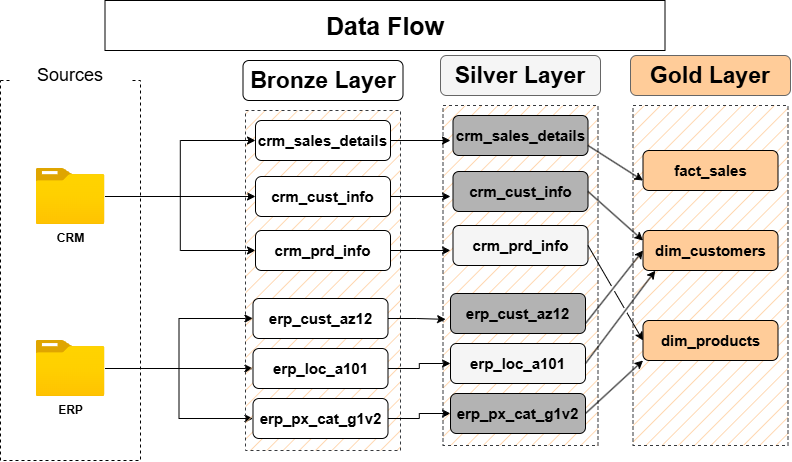

The diagram above was exported from draw.io. Its source (the exported page's mxGraphModel, read from the mxfile embedded in the PNG):
<mxGraphModel dx="1030" dy="574" grid="1" gridSize="10" guides="1" tooltips="1" connect="1" arrows="1" fold="1" page="1" pageScale="1" pageWidth="850" pageHeight="1100" math="0" shadow="0">
  <root>
    <mxCell id="0" />
    <mxCell id="1" parent="0" />
    <mxCell id="GV4e_JFPhwSh6leq-Omu-1" parent="1" style="rounded=0;whiteSpace=wrap;html=1;fillColor=none;dashed=1;" value="" vertex="1">
      <mxGeometry height="380" width="140" x="40" y="80" as="geometry" />
    </mxCell>
    <mxCell id="GV4e_JFPhwSh6leq-Omu-2" parent="1" style="rounded=1;whiteSpace=wrap;html=1;strokeColor=none;" value="&lt;font style=&quot;font-size: 18px;&quot;&gt;Sources&lt;/font&gt;" vertex="1">
      <mxGeometry height="30" width="120" x="50" y="60" as="geometry" />
    </mxCell>
    <mxCell id="GV4e_JFPhwSh6leq-Omu-15" edge="1" parent="1" source="GV4e_JFPhwSh6leq-Omu-4" style="edgeStyle=orthogonalEdgeStyle;rounded=0;orthogonalLoop=1;jettySize=auto;html=1;entryX=0;entryY=0.5;entryDx=0;entryDy=0;" target="GV4e_JFPhwSh6leq-Omu-12">
      <mxGeometry relative="1" as="geometry" />
    </mxCell>
    <mxCell id="GV4e_JFPhwSh6leq-Omu-16" edge="1" parent="1" source="GV4e_JFPhwSh6leq-Omu-4" style="edgeStyle=orthogonalEdgeStyle;rounded=0;orthogonalLoop=1;jettySize=auto;html=1;entryX=0;entryY=0.5;entryDx=0;entryDy=0;" target="GV4e_JFPhwSh6leq-Omu-13">
      <mxGeometry relative="1" as="geometry" />
    </mxCell>
    <mxCell id="GV4e_JFPhwSh6leq-Omu-4" parent="1" style="image;aspect=fixed;html=1;points=[];align=center;fontSize=12;image=img/lib/azure2/general/Folder_Blank.svg;" value="&lt;b&gt;CRM&lt;/b&gt;" vertex="1">
      <mxGeometry height="56.00000000000001" width="69" x="75.5" y="168" as="geometry" />
    </mxCell>
    <mxCell id="GV4e_JFPhwSh6leq-Omu-24" edge="1" parent="1" source="GV4e_JFPhwSh6leq-Omu-5" style="edgeStyle=orthogonalEdgeStyle;rounded=0;orthogonalLoop=1;jettySize=auto;html=1;entryX=0;entryY=0.5;entryDx=0;entryDy=0;" target="GV4e_JFPhwSh6leq-Omu-21">
      <mxGeometry relative="1" as="geometry" />
    </mxCell>
    <mxCell id="GV4e_JFPhwSh6leq-Omu-25" edge="1" parent="1" source="GV4e_JFPhwSh6leq-Omu-5" style="edgeStyle=orthogonalEdgeStyle;rounded=0;orthogonalLoop=1;jettySize=auto;html=1;" target="GV4e_JFPhwSh6leq-Omu-22">
      <mxGeometry relative="1" as="geometry" />
    </mxCell>
    <mxCell id="GV4e_JFPhwSh6leq-Omu-26" edge="1" parent="1" source="GV4e_JFPhwSh6leq-Omu-5" style="edgeStyle=orthogonalEdgeStyle;rounded=0;orthogonalLoop=1;jettySize=auto;html=1;entryX=0;entryY=0.5;entryDx=0;entryDy=0;" target="GV4e_JFPhwSh6leq-Omu-23">
      <mxGeometry relative="1" as="geometry" />
    </mxCell>
    <mxCell id="GV4e_JFPhwSh6leq-Omu-5" parent="1" style="image;aspect=fixed;html=1;points=[];align=center;fontSize=12;image=img/lib/azure2/general/Folder_Blank.svg;fontStyle=1" value="ERP" vertex="1">
      <mxGeometry height="56.00000000000001" width="69" x="75.5" y="340" as="geometry" />
    </mxCell>
    <mxCell id="GV4e_JFPhwSh6leq-Omu-8" parent="1" style="rounded=0;whiteSpace=wrap;html=1;fillColor=light-dark(#FFCC99,#FFCC99);dashed=1;strokeColor=#36393d;fillStyle=hatch;" value="" vertex="1">
      <mxGeometry height="340" width="155" x="285" y="110" as="geometry" />
    </mxCell>
    <mxCell id="GV4e_JFPhwSh6leq-Omu-9" parent="1" style="rounded=1;whiteSpace=wrap;html=1;fillColor=light-dark(#FFFFFF,#FFB366);fillStyle=auto;" value="&lt;font style=&quot;font-size: 23px;&quot;&gt;&lt;b style=&quot;color: light-dark(rgb(0, 0, 0), rgb(0, 0, 0));&quot;&gt;Bronze Layer&lt;/b&gt;&lt;/font&gt;" vertex="1">
      <mxGeometry height="40" width="160" x="282.5" y="60" as="geometry" />
    </mxCell>
    <mxCell id="GV4e_JFPhwSh6leq-Omu-11" parent="1" style="rounded=1;whiteSpace=wrap;html=1;fillColor=light-dark(#FFFFFF,#FFB366);fillStyle=auto;" value="&lt;b&gt;&lt;font style=&quot;font-size: 15px; color: light-dark(rgb(0, 0, 0), rgb(0, 0, 0));&quot;&gt;crm_sales_details&lt;/font&gt;&lt;/b&gt;" vertex="1">
      <mxGeometry height="40" width="135" x="295" y="120" as="geometry" />
    </mxCell>
    <mxCell id="Cb7caTbN-WOBhECcOCYB-13" edge="1" parent="1" source="GV4e_JFPhwSh6leq-Omu-12" style="edgeStyle=orthogonalEdgeStyle;rounded=0;orthogonalLoop=1;jettySize=auto;html=1;" value="">
      <mxGeometry relative="1" as="geometry">
        <mxPoint x="490" y="196" as="targetPoint" />
      </mxGeometry>
    </mxCell>
    <mxCell id="GV4e_JFPhwSh6leq-Omu-12" parent="1" style="rounded=1;whiteSpace=wrap;html=1;fillColor=light-dark(#FFFFFF,#FFB366);fillStyle=auto;" value="&lt;b&gt;&lt;font style=&quot;font-size: 15px; color: light-dark(rgb(0, 0, 0), rgb(0, 0, 0));&quot;&gt;crm_cust_info&lt;/font&gt;&lt;/b&gt;" vertex="1">
      <mxGeometry height="40" width="135" x="295" y="176" as="geometry" />
    </mxCell>
    <mxCell id="Cb7caTbN-WOBhECcOCYB-15" edge="1" parent="1" source="GV4e_JFPhwSh6leq-Omu-13" style="edgeStyle=orthogonalEdgeStyle;rounded=0;orthogonalLoop=1;jettySize=auto;html=1;" value="">
      <mxGeometry relative="1" as="geometry">
        <mxPoint x="490" y="250" as="targetPoint" />
      </mxGeometry>
    </mxCell>
    <mxCell id="GV4e_JFPhwSh6leq-Omu-13" parent="1" style="rounded=1;whiteSpace=wrap;html=1;fillColor=light-dark(#FFFFFF,#FFB366);fillStyle=auto;" value="&lt;b&gt;&lt;font style=&quot;font-size: 15px; color: light-dark(rgb(0, 0, 0), rgb(0, 0, 0));&quot;&gt;crm_prd_info&lt;/font&gt;&lt;/b&gt;" vertex="1">
      <mxGeometry height="40" width="135" x="295" y="230" as="geometry" />
    </mxCell>
    <mxCell id="GV4e_JFPhwSh6leq-Omu-14" edge="1" parent="1" source="GV4e_JFPhwSh6leq-Omu-4" style="edgeStyle=orthogonalEdgeStyle;rounded=0;orthogonalLoop=1;jettySize=auto;html=1;entryX=0;entryY=0.5;entryDx=0;entryDy=0;" target="GV4e_JFPhwSh6leq-Omu-11">
      <mxGeometry relative="1" as="geometry" />
    </mxCell>
    <mxCell id="GV4e_JFPhwSh6leq-Omu-21" parent="1" style="rounded=1;whiteSpace=wrap;html=1;fillColor=light-dark(#FFFFFF,#FFB366);fillStyle=auto;" value="&lt;b&gt;&lt;font style=&quot;font-size: 15px; color: light-dark(rgb(0, 0, 0), rgb(0, 0, 0));&quot;&gt;erp_cust_az12&lt;/font&gt;&lt;/b&gt;" vertex="1">
      <mxGeometry height="40" width="135" x="292.5" y="298" as="geometry" />
    </mxCell>
    <mxCell id="Cb7caTbN-WOBhECcOCYB-20" edge="1" parent="1" source="GV4e_JFPhwSh6leq-Omu-22" style="edgeStyle=orthogonalEdgeStyle;rounded=0;orthogonalLoop=1;jettySize=auto;html=1;entryX=0;entryY=0.5;entryDx=0;entryDy=0;" target="Cb7caTbN-WOBhECcOCYB-7">
      <mxGeometry relative="1" as="geometry">
        <mxPoint x="480" y="368" as="targetPoint" />
      </mxGeometry>
    </mxCell>
    <mxCell id="GV4e_JFPhwSh6leq-Omu-22" parent="1" style="rounded=1;whiteSpace=wrap;html=1;fillColor=light-dark(#FFFFFF,#FFB366);fillStyle=auto;" value="&lt;b&gt;&lt;font style=&quot;font-size: 15px; color: light-dark(rgb(0, 0, 0), rgb(0, 0, 0));&quot;&gt;erp_loc_a101&lt;/font&gt;&lt;/b&gt;" vertex="1">
      <mxGeometry height="40" width="135" x="292.5" y="348" as="geometry" />
    </mxCell>
    <mxCell id="Cb7caTbN-WOBhECcOCYB-21" edge="1" parent="1" source="GV4e_JFPhwSh6leq-Omu-23" style="edgeStyle=orthogonalEdgeStyle;rounded=0;orthogonalLoop=1;jettySize=auto;html=1;entryX=0;entryY=0.5;entryDx=0;entryDy=0;" target="Cb7caTbN-WOBhECcOCYB-8">
      <mxGeometry relative="1" as="geometry" />
    </mxCell>
    <mxCell id="GV4e_JFPhwSh6leq-Omu-23" parent="1" style="rounded=1;whiteSpace=wrap;html=1;fillColor=light-dark(#FFFFFF,#FFB366);fillStyle=auto;" value="&lt;b&gt;&lt;font style=&quot;font-size: 15px; color: light-dark(rgb(0, 0, 0), rgb(0, 0, 0));&quot;&gt;erp_px_cat_g1v2&lt;/font&gt;&lt;/b&gt;" vertex="1">
      <mxGeometry height="40" width="135" x="292.5" y="398" as="geometry" />
    </mxCell>
    <mxCell id="Cb7caTbN-WOBhECcOCYB-1" parent="1" style="rounded=0;whiteSpace=wrap;html=1;fillColor=light-dark(#FFCC99,#FFCC99);dashed=1;strokeColor=#36393d;fillStyle=hatch;" value="" vertex="1">
      <mxGeometry height="340" width="155" x="482.5" y="105" as="geometry" />
    </mxCell>
    <mxCell id="Cb7caTbN-WOBhECcOCYB-2" parent="1" style="rounded=1;whiteSpace=wrap;html=1;fillColor=light-dark(#F5F5F5,#FFFFFF);fillStyle=auto;gradientColor=none;strokeColor=#666666;gradientDirection=west;" value="&lt;font style=&quot;font-size: 23px;&quot;&gt;&lt;b style=&quot;color: light-dark(rgb(0, 0, 0), rgb(0, 0, 0));&quot;&gt;Silver Layer&lt;/b&gt;&lt;/font&gt;" vertex="1">
      <mxGeometry height="40" width="160" x="480" y="55" as="geometry" />
    </mxCell>
    <mxCell id="Cb7caTbN-WOBhECcOCYB-3" parent="1" style="rounded=1;whiteSpace=wrap;html=1;fillColor=light-dark(#B3B3B3,#E6E6E6);fillStyle=auto;" value="&lt;b&gt;&lt;font style=&quot;font-size: 15px; color: light-dark(rgb(0, 0, 0), rgb(0, 0, 0));&quot;&gt;crm_sales_details&lt;/font&gt;&lt;/b&gt;" vertex="1">
      <mxGeometry height="40" width="135" x="492.5" y="115" as="geometry" />
    </mxCell>
    <mxCell id="Cb7caTbN-WOBhECcOCYB-4" parent="1" style="rounded=1;whiteSpace=wrap;html=1;fillColor=light-dark(#B3B3B3,#E6E6E6);fillStyle=auto;" value="&lt;b&gt;&lt;font style=&quot;font-size: 15px; color: light-dark(rgb(0, 0, 0), rgb(0, 0, 0));&quot;&gt;crm_cust_info&lt;/font&gt;&lt;/b&gt;" vertex="1">
      <mxGeometry height="40" width="135" x="492.5" y="171" as="geometry" />
    </mxCell>
    <mxCell id="Cb7caTbN-WOBhECcOCYB-5" parent="1" style="rounded=1;whiteSpace=wrap;html=1;fillColor=light-dark(#F5F5F5,#FFFFFF);fillStyle=auto;" value="&lt;b&gt;&lt;font style=&quot;font-size: 15px; color: light-dark(rgb(0, 0, 0), rgb(0, 0, 0));&quot;&gt;crm_prd_info&lt;/font&gt;&lt;/b&gt;" vertex="1">
      <mxGeometry height="40" width="135" x="492.5" y="225" as="geometry" />
    </mxCell>
    <mxCell id="Cb7caTbN-WOBhECcOCYB-6" parent="1" style="rounded=1;whiteSpace=wrap;html=1;fillColor=light-dark(#B3B3B3,#E6E6E6);fillStyle=auto;" value="&lt;b&gt;&lt;font style=&quot;font-size: 15px; color: light-dark(rgb(0, 0, 0), rgb(0, 0, 0));&quot;&gt;erp_cust_az12&lt;/font&gt;&lt;/b&gt;" vertex="1">
      <mxGeometry height="40" width="135" x="490" y="293" as="geometry" />
    </mxCell>
    <mxCell id="Cb7caTbN-WOBhECcOCYB-7" parent="1" style="rounded=1;whiteSpace=wrap;html=1;fillColor=light-dark(#F5F5F5,#FFFFFF);fillStyle=auto;" value="&lt;b&gt;&lt;font style=&quot;font-size: 15px; color: light-dark(rgb(0, 0, 0), rgb(0, 0, 0));&quot;&gt;erp_loc_a101&lt;/font&gt;&lt;/b&gt;" vertex="1">
      <mxGeometry height="40" width="135" x="490" y="343" as="geometry" />
    </mxCell>
    <mxCell id="Cb7caTbN-WOBhECcOCYB-8" parent="1" style="rounded=1;whiteSpace=wrap;html=1;fillColor=light-dark(#B3B3B3,#E6E6E6);fillStyle=auto;" value="&lt;b&gt;&lt;font style=&quot;font-size: 15px; color: light-dark(rgb(0, 0, 0), rgb(0, 0, 0));&quot;&gt;erp_px_cat_g1v2&lt;/font&gt;&lt;/b&gt;" vertex="1">
      <mxGeometry height="40" width="135" x="490" y="393" as="geometry" />
    </mxCell>
    <mxCell id="Cb7caTbN-WOBhECcOCYB-9" edge="1" parent="1" source="GV4e_JFPhwSh6leq-Omu-11" style="edgeStyle=orthogonalEdgeStyle;rounded=0;orthogonalLoop=1;jettySize=auto;html=1;">
      <mxGeometry relative="1" as="geometry">
        <mxPoint x="490" y="140" as="targetPoint" />
      </mxGeometry>
    </mxCell>
    <mxCell id="Cb7caTbN-WOBhECcOCYB-19" edge="1" parent="1" source="GV4e_JFPhwSh6leq-Omu-21" style="edgeStyle=orthogonalEdgeStyle;rounded=0;orthogonalLoop=1;jettySize=auto;html=1;">
      <mxGeometry relative="1" as="geometry">
        <mxPoint x="485.14" y="318.86" as="targetPoint" />
      </mxGeometry>
    </mxCell>
    <mxCell id="U3dVij4snwcPsGgafxYB-1" parent="1" style="rounded=0;whiteSpace=wrap;html=1;fillColor=light-dark(#FFCC99,#FFCC99);dashed=1;strokeColor=#36393d;fillStyle=hatch;" value="" vertex="1">
      <mxGeometry height="340" width="155" x="672.5" y="105" as="geometry" />
    </mxCell>
    <mxCell id="U3dVij4snwcPsGgafxYB-2" parent="1" style="rounded=1;whiteSpace=wrap;html=1;fillColor=light-dark(#FFCC99,#FFCC99);fillStyle=auto;gradientColor=none;strokeColor=#666666;gradientDirection=west;" value="&lt;font style=&quot;font-size: 23px;&quot;&gt;&lt;b style=&quot;color: light-dark(rgb(0, 0, 0), rgb(0, 0, 0));&quot;&gt;Gold Layer&lt;/b&gt;&lt;/font&gt;" vertex="1">
      <mxGeometry height="40" width="160" x="670" y="55" as="geometry" />
    </mxCell>
    <mxCell id="U3dVij4snwcPsGgafxYB-3" parent="1" style="rounded=1;whiteSpace=wrap;html=1;fillColor=light-dark(#FFCC99,#FFCC99);fillStyle=auto;" value="&lt;b&gt;&lt;font style=&quot;font-size: 15px; color: light-dark(rgb(0, 0, 0), rgb(0, 0, 0));&quot;&gt;fact_sales&lt;/font&gt;&lt;/b&gt;" vertex="1">
      <mxGeometry height="40" width="135" x="682.5" y="150" as="geometry" />
    </mxCell>
    <mxCell id="U3dVij4snwcPsGgafxYB-4" parent="1" style="rounded=1;whiteSpace=wrap;html=1;fillColor=light-dark(#FFCC99,#FFCC99);fillStyle=auto;" value="&lt;b&gt;&lt;font style=&quot;font-size: 15px; color: light-dark(rgb(0, 0, 0), rgb(0, 0, 0));&quot;&gt;dim_customers&lt;/font&gt;&lt;/b&gt;" vertex="1">
      <mxGeometry height="40" width="135" x="682.5" y="230" as="geometry" />
    </mxCell>
    <mxCell id="U3dVij4snwcPsGgafxYB-5" parent="1" style="rounded=1;whiteSpace=wrap;html=1;fillColor=light-dark(#FFCC99,#FFCC99);fillStyle=auto;" value="&lt;b&gt;&lt;font style=&quot;font-size: 15px; color: light-dark(rgb(0, 0, 0), rgb(0, 0, 0));&quot;&gt;dim_products&lt;/font&gt;&lt;/b&gt;" vertex="1">
      <mxGeometry height="40" width="135" x="682.5" y="320" as="geometry" />
    </mxCell>
    <mxCell id="U3dVij4snwcPsGgafxYB-10" edge="1" parent="1" source="Cb7caTbN-WOBhECcOCYB-3" style="endArrow=classic;html=1;rounded=0;entryX=0;entryY=0.75;entryDx=0;entryDy=0;exitX=1;exitY=0.75;exitDx=0;exitDy=0;" target="U3dVij4snwcPsGgafxYB-3" value="">
      <mxGeometry height="50" relative="1" width="50" as="geometry">
        <mxPoint x="400" y="330" as="sourcePoint" />
        <mxPoint x="450" y="280" as="targetPoint" />
      </mxGeometry>
    </mxCell>
    <mxCell id="U3dVij4snwcPsGgafxYB-11" edge="1" parent="1" source="Cb7caTbN-WOBhECcOCYB-4" style="endArrow=classic;html=1;rounded=0;entryX=0;entryY=0.25;entryDx=0;entryDy=0;exitX=1;exitY=0.5;exitDx=0;exitDy=0;" target="U3dVij4snwcPsGgafxYB-4" value="">
      <mxGeometry height="50" relative="1" width="50" as="geometry">
        <mxPoint x="638" y="155" as="sourcePoint" />
        <mxPoint x="693" y="190" as="targetPoint" />
      </mxGeometry>
    </mxCell>
    <mxCell id="U3dVij4snwcPsGgafxYB-12" edge="1" parent="1" source="Cb7caTbN-WOBhECcOCYB-6" style="endArrow=classic;html=1;rounded=0;entryX=0;entryY=0.5;entryDx=0;entryDy=0;exitX=1;exitY=0.75;exitDx=0;exitDy=0;jumpStyle=gap;" target="U3dVij4snwcPsGgafxYB-4" value="">
      <mxGeometry height="50" relative="1" width="50" as="geometry">
        <mxPoint x="638" y="201" as="sourcePoint" />
        <mxPoint x="693" y="250" as="targetPoint" />
      </mxGeometry>
    </mxCell>
    <mxCell id="U3dVij4snwcPsGgafxYB-13" edge="1" parent="1" source="Cb7caTbN-WOBhECcOCYB-7" style="endArrow=classic;html=1;rounded=0;entryX=0.091;entryY=1.005;entryDx=0;entryDy=0;exitX=1;exitY=0.5;exitDx=0;exitDy=0;entryPerimeter=0;jumpStyle=gap;" target="U3dVij4snwcPsGgafxYB-4" value="">
      <mxGeometry height="50" relative="1" width="50" as="geometry">
        <mxPoint x="635" y="333" as="sourcePoint" />
        <mxPoint x="693" y="260" as="targetPoint" />
      </mxGeometry>
    </mxCell>
    <mxCell id="U3dVij4snwcPsGgafxYB-14" edge="1" parent="1" source="Cb7caTbN-WOBhECcOCYB-5" style="endArrow=classic;html=1;rounded=0;entryX=0;entryY=0.5;entryDx=0;entryDy=0;exitX=1;exitY=0.5;exitDx=0;exitDy=0;jumpStyle=gap;" target="U3dVij4snwcPsGgafxYB-5" value="">
      <mxGeometry height="50" relative="1" width="50" as="geometry">
        <mxPoint x="638" y="201" as="sourcePoint" />
        <mxPoint x="693" y="250" as="targetPoint" />
      </mxGeometry>
    </mxCell>
    <mxCell id="U3dVij4snwcPsGgafxYB-15" edge="1" parent="1" source="Cb7caTbN-WOBhECcOCYB-8" style="endArrow=classic;html=1;rounded=0;entryX=0;entryY=1;entryDx=0;entryDy=0;exitX=1;exitY=0.5;exitDx=0;exitDy=0;jumpStyle=gap;" target="U3dVij4snwcPsGgafxYB-5" value="">
      <mxGeometry height="50" relative="1" width="50" as="geometry">
        <mxPoint x="638" y="255" as="sourcePoint" />
        <mxPoint x="693" y="350" as="targetPoint" />
      </mxGeometry>
    </mxCell>
    <mxCell id="U3dVij4snwcPsGgafxYB-16" parent="1" style="whiteSpace=wrap;html=1;" value="&lt;b&gt;&lt;font style=&quot;font-size: 25px;&quot;&gt;Data Flow&lt;/font&gt;&lt;/b&gt;" vertex="1">
      <mxGeometry height="50" width="560" x="144.5" as="geometry" />
    </mxCell>
  </root>
</mxGraphModel>